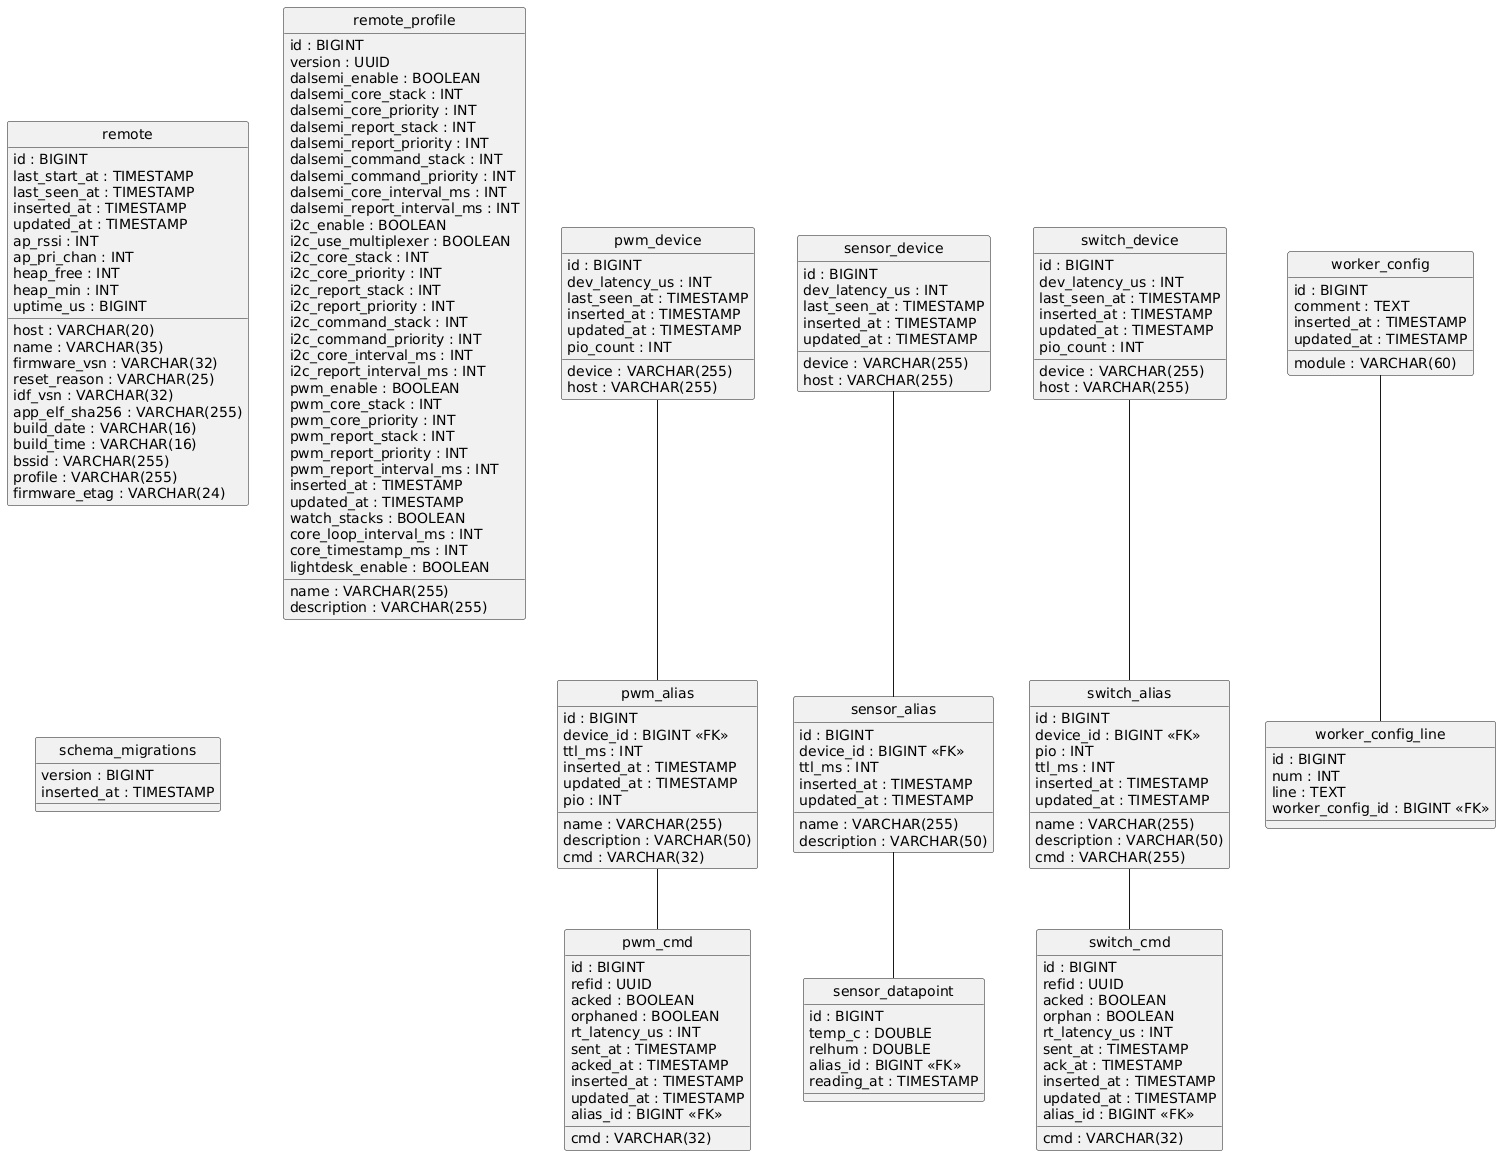

The diagram above was rendered by PlantUML. Its source (embedded in the PNG):
@startuml
hide circle
skinparam linetype ortho

entity "pwm_alias" as pwm_alias {
  id : BIGINT
  name : VARCHAR(255)
  device_id : BIGINT <<FK>>
  description : VARCHAR(50)
  ttl_ms : INT
  inserted_at : TIMESTAMP
  updated_at : TIMESTAMP
  pio : INT
  cmd : VARCHAR(32)
}

entity "pwm_cmd" as pwm_cmd {
  id : BIGINT
  refid : UUID
  acked : BOOLEAN
  orphaned : BOOLEAN
  rt_latency_us : INT
  sent_at : TIMESTAMP
  acked_at : TIMESTAMP
  inserted_at : TIMESTAMP
  updated_at : TIMESTAMP
  cmd : VARCHAR(32)
  alias_id : BIGINT <<FK>>
}

entity "pwm_device" as pwm_device {
  id : BIGINT
  device : VARCHAR(255)
  host : VARCHAR(255)
  dev_latency_us : INT
  last_seen_at : TIMESTAMP
  inserted_at : TIMESTAMP
  updated_at : TIMESTAMP
  pio_count : INT
}

entity "remote" as remote {
  id : BIGINT
  host : VARCHAR(20)
  name : VARCHAR(35)
  firmware_vsn : VARCHAR(32)
  last_start_at : TIMESTAMP
  last_seen_at : TIMESTAMP
  inserted_at : TIMESTAMP
  updated_at : TIMESTAMP
  reset_reason : VARCHAR(25)
  ap_rssi : INT
  ap_pri_chan : INT
  heap_free : INT
  heap_min : INT
  uptime_us : BIGINT
  idf_vsn : VARCHAR(32)
  app_elf_sha256 : VARCHAR(255)
  build_date : VARCHAR(16)
  build_time : VARCHAR(16)
  bssid : VARCHAR(255)
  profile : VARCHAR(255)
  firmware_etag : VARCHAR(24)
}

entity "remote_profile" as remote_profile {
  id : BIGINT
  name : VARCHAR(255)
  version : UUID
  dalsemi_enable : BOOLEAN
  dalsemi_core_stack : INT
  dalsemi_core_priority : INT
  dalsemi_report_stack : INT
  dalsemi_report_priority : INT
  dalsemi_command_stack : INT
  dalsemi_command_priority : INT
  dalsemi_core_interval_ms : INT
  dalsemi_report_interval_ms : INT
  i2c_enable : BOOLEAN
  i2c_use_multiplexer : BOOLEAN
  i2c_core_stack : INT
  i2c_core_priority : INT
  i2c_report_stack : INT
  i2c_report_priority : INT
  i2c_command_stack : INT
  i2c_command_priority : INT
  i2c_core_interval_ms : INT
  i2c_report_interval_ms : INT
  pwm_enable : BOOLEAN
  pwm_core_stack : INT
  pwm_core_priority : INT
  pwm_report_stack : INT
  pwm_report_priority : INT
  pwm_report_interval_ms : INT
  inserted_at : TIMESTAMP
  updated_at : TIMESTAMP
  description : VARCHAR(255)
  watch_stacks : BOOLEAN
  core_loop_interval_ms : INT
  core_timestamp_ms : INT
  lightdesk_enable : BOOLEAN
}

entity "schema_migrations" as schema_migrations {
  version : BIGINT
  inserted_at : TIMESTAMP
}

entity "sensor_alias" as sensor_alias {
  id : BIGINT
  name : VARCHAR(255)
  device_id : BIGINT <<FK>>
  description : VARCHAR(50)
  ttl_ms : INT
  inserted_at : TIMESTAMP
  updated_at : TIMESTAMP
}

entity "sensor_datapoint" as sensor_datapoint {
  id : BIGINT
  temp_c : DOUBLE
  relhum : DOUBLE
  alias_id : BIGINT <<FK>>
  reading_at : TIMESTAMP
}

entity "sensor_device" as sensor_device {
  id : BIGINT
  device : VARCHAR(255)
  host : VARCHAR(255)
  dev_latency_us : INT
  last_seen_at : TIMESTAMP
  inserted_at : TIMESTAMP
  updated_at : TIMESTAMP
}

entity "switch_alias" as switch_alias {
  id : BIGINT
  name : VARCHAR(255)
  device_id : BIGINT <<FK>>
  description : VARCHAR(50)
  pio : INT
  ttl_ms : INT
  inserted_at : TIMESTAMP
  updated_at : TIMESTAMP
  cmd : VARCHAR(255)
}

entity "switch_cmd" as switch_cmd {
  id : BIGINT
  refid : UUID
  acked : BOOLEAN
  orphan : BOOLEAN
  rt_latency_us : INT
  sent_at : TIMESTAMP
  ack_at : TIMESTAMP
  inserted_at : TIMESTAMP
  updated_at : TIMESTAMP
  alias_id : BIGINT <<FK>>
  cmd : VARCHAR(32)
}

entity "switch_device" as switch_device {
  id : BIGINT
  device : VARCHAR(255)
  host : VARCHAR(255)
  dev_latency_us : INT
  last_seen_at : TIMESTAMP
  inserted_at : TIMESTAMP
  updated_at : TIMESTAMP
  pio_count : INT
}

entity "worker_config" as worker_config {
  id : BIGINT
  module : VARCHAR(60)
  comment : TEXT
  inserted_at : TIMESTAMP
  updated_at : TIMESTAMP
}

entity "worker_config_line" as worker_config_line {
  id : BIGINT
  num : INT
  line : TEXT
  worker_config_id : BIGINT <<FK>>
}

pwm_device -- pwm_alias
pwm_alias -- pwm_cmd
sensor_device -- sensor_alias
sensor_alias -- sensor_datapoint
switch_device -- switch_alias
switch_alias -- switch_cmd
worker_config -- worker_config_line
@enduml